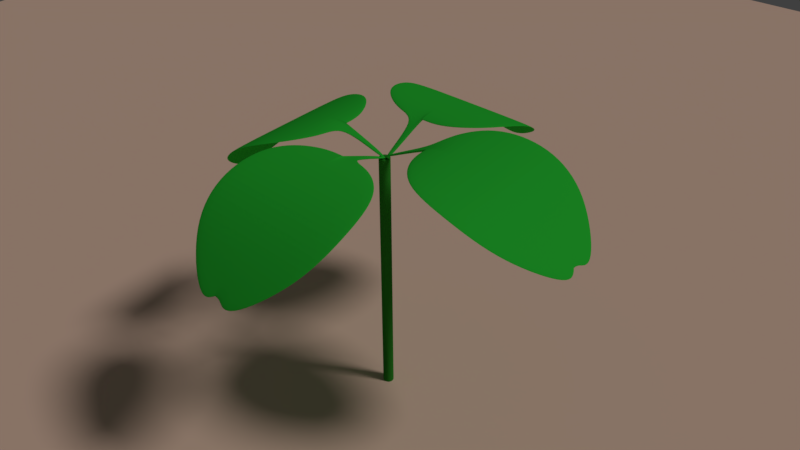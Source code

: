 # Source: 005_004.blend  (saved by Blender 2.79.0; exported with 4.5.12 LTS)
import bpy
from mathutils import Matrix  # noqa: F401  (used for matrix-valued properties, if any)

bpy.ops.wm.read_factory_settings(use_empty=True)
scene = bpy.context.scene
scene.name = 'Scene'

# ---- collections
col_collection_1 = bpy.data.collections.new('Collection 1'); scene.collection.children.link(col_collection_1)

# ---- materials (node trees are filled in below, after node groups)
mat_005 = bpy.data.materials.new('マテリアル.005')
mat_005.alpha_threshold = 0.0
mat_005.diffuse_color = (0.814, 0.559, 0.4331, 1.0)
mat_005.roughness = 0.5
mat_004 = bpy.data.materials.new('マテリアル.004')
mat_004.alpha_threshold = 0.0
mat_004.diffuse_color = (0.02685, 0.2529, 0.02199, 1.0)
mat_004.roughness = 0.5
mat_003 = bpy.data.materials.new('マテリアル.003')
mat_003.alpha_threshold = 0.0
mat_003.diffuse_color = (0.02416, 0.5395, 0.0382, 1.0)
mat_003.roughness = 0.5
mat_x = bpy.data.materials.new('マテリアル')
mat_x.alpha_threshold = 0.0
mat_x.diffuse_color = (0.02439, 0.5382, 0.03763, 1.0)
mat_x.roughness = 0.5
mat_001 = bpy.data.materials.new('マテリアル.001')
mat_001.alpha_threshold = 0.0
mat_001.diffuse_color = (0.02416, 0.5395, 0.0382, 1.0)
mat_001.roughness = 0.5
mat_002 = bpy.data.materials.new('マテリアル.002')
mat_002.alpha_threshold = 0.0
mat_002.diffuse_color = (0.02416, 0.5395, 0.0382, 1.0)
mat_002.roughness = 0.5

# ---- material node trees

# ---- world
world_world = bpy.data.worlds.new('World'); scene.world = world_world
world_world.color = (0.05088, 0.05088, 0.05088)
world_world.use_sun_shadow = False
world_world.sun_shadow_jitter_overblur = 0.0
world_world.cycles.sampling_method = 'MANUAL'

# ---- cameras
cam_camera = bpy.data.cameras.new('Camera')
cam_camera.clip_end = 100.0
cam_camera.lens = 35.0
cam_camera.sensor_width = 32.0
cam_camera.sensor_height = 18.0
cam_camera.ortho_scale = 7.314
cam_camera.dof.focus_distance = 0.0

# ---- lights
light_lamp = bpy.data.lights.new('Lamp', 'SUN')
light_lamp.transmission_factor = 0.0
light_lamp.cutoff_distance = 30.0
light_lamp.angle = 0.1993
light_lamp.energy = 1.0
light_lamp.shadow_buffer_clip_start = 1.001
light_lamp.shadow_soft_size = 0.1
light_lamp.shadow_cascade_max_distance = 1000.0

# ---- meshes
me_x = bpy.data.meshes.new('平面')
me_x.from_pydata([(-1.0, -1.0, 0.0), (1.0, -1.0, 0.0), (-1.0, 1.0, 0.0), (1.0, 1.0, 0.0)], [], [(0, 1, 3, 2)])
me_x.materials.append(mat_005)
me_x.use_remesh_preserve_volume = False
me_x.use_remesh_preserve_attributes = False
me_x.use_mirror_vertex_groups = False
me_x.update()
me_x_1 = bpy.data.meshes.new('円柱')
me_x_1.from_pydata([(0.0, 1.0, -2.506), (-0.3902, 1.0, 1.109), (0.1951, 0.9808, -2.506), (-0.1952, 0.9808, 1.109), (0.3827, 0.9239, -2.506), (-0.007567, 0.9239, 1.109), (0.5556, 0.8315, -2.506), (0.1653, 0.8315, 1.109), (0.7071, 0.7071, -2.506), (0.3169, 0.7071, 1.109), (0.8315, 0.5556, -2.506), (0.4412, 0.5556, 1.109), (0.9239, 0.3827, -2.506), (0.5336, 0.3827, 1.109), (0.9808, 0.1951, -2.506), (0.5905, 0.1951, 1.109), (1.0, 7.55e-08, -2.506), (0.6098, 7.55e-08, 1.109), (0.9808, -0.1951, -2.506), (0.5905, -0.1951, 1.109), (0.9239, -0.3827, -2.506), (0.5336, -0.3827, 1.109), (0.8315, -0.5556, -2.506), (0.4412, -0.5556, 1.109), (0.7071, -0.7071, -2.506), (0.3169, -0.7071, 1.109), (0.5556, -0.8315, -2.506), (0.1653, -0.8315, 1.109), (0.3827, -0.9239, -2.506), (-0.007567, -0.9239, 1.109), (0.1951, -0.9808, -2.506), (-0.1952, -0.9808, 1.109), (-3.258e-07, -1.0, -2.506), (-0.3903, -1.0, 1.109), (-0.1951, -0.9808, -2.506), (-0.5853, -0.9808, 1.109), (-0.3827, -0.9239, -2.506), (-0.7729, -0.9239, 1.109), (-0.5556, -0.8315, -2.506), (-0.9458, -0.8315, 1.109), (-0.7071, -0.7071, -2.506), (-1.097, -0.7071, 1.109), (-0.8315, -0.5556, -2.506), (-1.222, -0.5556, 1.109), (-0.9239, -0.3827, -2.506), (-1.314, -0.3827, 1.109), (-0.9808, -0.1951, -2.506), (-1.371, -0.1951, 1.109), (-1.0, 9.656e-07, -2.506), (-1.39, 9.656e-07, 1.109), (-0.9808, 0.1951, -2.506), (-1.371, 0.1951, 1.109), (-0.9239, 0.3827, -2.506), (-1.314, 0.3827, 1.109), (-0.8315, 0.5556, -2.506), (-1.222, 0.5556, 1.109), (-0.7071, 0.7071, -2.506), (-1.097, 0.7071, 1.109), (-0.5556, 0.8315, -2.506), (-0.9458, 0.8315, 1.109), (-0.3827, 0.9239, -2.506), (-0.7729, 0.9239, 1.109), (-0.1951, 0.9808, -2.506), (-0.5853, 0.9808, 1.109)], [], [(0, 1, 3, 2), (2, 3, 5, 4), (4, 5, 7, 6), (6, 7, 9, 8), (8, 9, 11, 10), (10, 11, 13, 12), (12, 13, 15, 14), (14, 15, 17, 16), (16, 17, 19, 18), (18, 19, 21, 20), (20, 21, 23, 22), (22, 23, 25, 24), (24, 25, 27, 26), (26, 27, 29, 28), (28, 29, 31, 30), (30, 31, 33, 32), (32, 33, 35, 34), (34, 35, 37, 36), (36, 37, 39, 38), (38, 39, 41, 40), (40, 41, 43, 42), (42, 43, 45, 44), (44, 45, 47, 46), (46, 47, 49, 48), (48, 49, 51, 50), (50, 51, 53, 52), (52, 53, 55, 54), (54, 55, 57, 56), (56, 57, 59, 58), (58, 59, 61, 60), (3, 1, 63, 61, 59, 57, 55, 53, 51, 49, 47, 45, 43, 41, 39, 37, 35, 33, 31, 29, 27, 25, 23, 21, 19, 17, 15, 13, 11, 9, 7, 5), (60, 61, 63, 62), (62, 63, 1, 0), (0, 2, 4, 6, 8, 10, 12, 14, 16, 18, 20, 22, 24, 26, 28, 30, 32, 34, 36, 38, 40, 42, 44, 46, 48, 50, 52, 54, 56, 58, 60, 62)])
me_x_1.materials.append(mat_004)
me_x_1.use_remesh_preserve_volume = False
me_x_1.use_remesh_preserve_attributes = False
me_x_1.use_mirror_vertex_groups = False
me_x_1.update()
me_004 = bpy.data.meshes.new('立方体.004')
me_004.from_pydata([(-0.7591, -0.2279, -84.89), (-0.7763, -0.2279, -83.65), (-0.7591, 0.2279, -84.89), (-0.7763, 0.2279, -83.65), (0.7381, -0.3756, -1.0), (0.7381, -0.3756, 1.0), (0.7381, 0.3756, -1.0), (0.7381, 0.3756, 1.0), (0.4673, 1.0, -3.055), (-0.05093, 1.169, -19.68), (-0.4484, 1.0, -49.29), (-0.4656, 1.0, -48.04), (-0.06428, 1.169, -18.09), (0.4626, 1.0, -1.101), (-0.4484, -1.0, -49.29), (-0.05093, -1.169, -19.68), (0.4673, -1.0, -3.055), (0.4626, -1.0, -1.101), (-0.06428, -1.169, -18.09), (-0.4656, -1.0, -48.04), (-0.6906, 0.05011, -77.05), (-0.6906, -0.04365, -77.05), (-0.7078, -0.04365, -75.8), (-0.7078, 0.05011, -75.8), (0.7381, -0.04365, -1.0), (0.7381, 0.05011, -1.0), (0.7381, 0.05011, 1.0), (0.7381, -0.04365, 1.0), (0.4626, 0.05011, -1.101), (0.4626, -0.04365, -1.101), (-0.06428, 0.05011, -18.09), (-0.06428, -0.04365, -18.09), (-0.4656, 0.05011, -48.04), (-0.4656, -0.04365, -48.04), (-0.4484, 0.05011, -49.29), (-0.4484, -0.04365, -49.29), (-0.05093, 0.05011, -19.68), (-0.05093, -0.04365, -19.68), (0.4673, 0.05011, -3.055), (0.4673, -0.04365, -3.055), (0.4673, 0.05011, -3.055), (-0.05093, 0.05011, -19.68), (-0.4484, 0.05011, -49.29), (-0.6906, 0.05011, -77.05), (-0.4656, 0.05011, -48.04), (-0.06428, 0.05011, -18.09), (0.4626, 0.05011, -1.101), (0.7381, 0.05011, 1.0), (-0.7078, 0.05011, -75.8), (0.7381, 0.05011, -1.0), (1.365, -0.04365, -11.62), (1.365, 0.05011, -11.62), (1.375, 0.05011, -9.864), (1.375, -0.04365, -9.864)], [], [(43, 48, 3, 2), (8, 13, 7, 6), (24, 27, 5, 4), (14, 19, 1, 0), (39, 24, 4, 16), (33, 22, 1, 19), (27, 29, 17, 5), (29, 31, 18, 17), (31, 33, 19, 18), (21, 35, 14, 0), (35, 37, 15, 14), (37, 39, 16, 15), (4, 5, 17, 16), (16, 17, 18, 15), (15, 18, 19, 14), (2, 3, 11, 10), (10, 11, 12, 9), (9, 12, 13, 8), (9, 8, 38, 36), (41, 40, 39, 37), (10, 9, 36, 34), (42, 41, 37, 35), (2, 10, 34, 43), (20, 42, 35, 21), (12, 11, 32, 30), (45, 44, 33, 31), (13, 12, 30, 28), (46, 45, 31, 29), (7, 13, 28, 26), (47, 46, 29, 27), (11, 3, 48, 32), (44, 23, 22, 33), (8, 6, 25, 38), (40, 49, 24, 39), (6, 7, 26, 25), (47, 27, 53, 52), (0, 1, 22, 21), (21, 22, 23, 20), (51, 52, 53, 50), (24, 49, 51, 50), (49, 47, 52, 51), (27, 24, 50, 53)])
me_004.materials.append(mat_003)
me_004.use_remesh_preserve_volume = False
me_004.use_remesh_preserve_attributes = False
me_004.use_mirror_vertex_groups = False
me_004.update()
me_003 = bpy.data.meshes.new('立方体.003')
me_003.from_pydata([(-0.7591, -0.2279, -84.89), (-0.7763, -0.2279, -83.65), (-0.7591, 0.2279, -84.89), (-0.7763, 0.2279, -83.65), (0.7381, -0.3756, -1.0), (0.7381, -0.3756, 1.0), (0.7381, 0.3756, -1.0), (0.7381, 0.3756, 1.0), (0.4673, 1.0, -3.055), (-0.05093, 1.169, -19.68), (-0.4484, 1.0, -49.29), (-0.4656, 1.0, -48.04), (-0.06428, 1.169, -18.09), (0.4626, 1.0, -1.101), (-0.4484, -1.0, -49.29), (-0.05093, -1.169, -19.68), (0.4673, -1.0, -3.055), (0.4626, -1.0, -1.101), (-0.06428, -1.169, -18.09), (-0.4656, -1.0, -48.04), (-0.6906, 0.05011, -77.05), (-0.6906, -0.04365, -77.05), (-0.7078, -0.04365, -75.8), (-0.7078, 0.05011, -75.8), (0.7381, -0.04365, -1.0), (0.7381, 0.05011, -1.0), (0.7381, 0.05011, 1.0), (0.7381, -0.04365, 1.0), (0.4626, 0.05011, -1.101), (0.4626, -0.04365, -1.101), (-0.06428, 0.05011, -18.09), (-0.06428, -0.04365, -18.09), (-0.4656, 0.05011, -48.04), (-0.4656, -0.04365, -48.04), (-0.4484, 0.05011, -49.29), (-0.4484, -0.04365, -49.29), (-0.05093, 0.05011, -19.68), (-0.05093, -0.04365, -19.68), (0.4673, 0.05011, -3.055), (0.4673, -0.04365, -3.055), (0.4673, 0.05011, -3.055), (-0.05093, 0.05011, -19.68), (-0.4484, 0.05011, -49.29), (-0.6906, 0.05011, -77.05), (-0.4656, 0.05011, -48.04), (-0.06428, 0.05011, -18.09), (0.4626, 0.05011, -1.101), (0.7381, 0.05011, 1.0), (-0.7078, 0.05011, -75.8), (0.7381, 0.05011, -1.0), (1.365, -0.04365, -11.62), (1.365, 0.05011, -11.62), (1.375, 0.05011, -9.864), (1.375, -0.04365, -9.864)], [], [(43, 48, 3, 2), (8, 13, 7, 6), (24, 27, 5, 4), (14, 19, 1, 0), (39, 24, 4, 16), (33, 22, 1, 19), (27, 29, 17, 5), (29, 31, 18, 17), (31, 33, 19, 18), (21, 35, 14, 0), (35, 37, 15, 14), (37, 39, 16, 15), (4, 5, 17, 16), (16, 17, 18, 15), (15, 18, 19, 14), (2, 3, 11, 10), (10, 11, 12, 9), (9, 12, 13, 8), (9, 8, 38, 36), (41, 40, 39, 37), (10, 9, 36, 34), (42, 41, 37, 35), (2, 10, 34, 43), (20, 42, 35, 21), (12, 11, 32, 30), (45, 44, 33, 31), (13, 12, 30, 28), (46, 45, 31, 29), (7, 13, 28, 26), (47, 46, 29, 27), (11, 3, 48, 32), (44, 23, 22, 33), (8, 6, 25, 38), (40, 49, 24, 39), (6, 7, 26, 25), (47, 27, 53, 52), (0, 1, 22, 21), (21, 22, 23, 20), (51, 52, 53, 50), (24, 49, 51, 50), (49, 47, 52, 51), (27, 24, 50, 53)])
me_003.materials.append(mat_x)
me_003.use_remesh_preserve_volume = False
me_003.use_remesh_preserve_attributes = False
me_003.use_mirror_vertex_groups = False
me_003.update()
me_002 = bpy.data.meshes.new('立方体.002')
me_002.from_pydata([(-0.7591, -0.2279, -84.89), (-0.7763, -0.2279, -83.65), (-0.7591, 0.2279, -84.89), (-0.7763, 0.2279, -83.65), (0.7381, -0.3756, -1.0), (0.7381, -0.3756, 1.0), (0.7381, 0.3756, -1.0), (0.7381, 0.3756, 1.0), (0.4673, 1.0, -3.055), (-0.05093, 1.169, -19.68), (-0.4484, 1.0, -49.29), (-0.4656, 1.0, -48.04), (-0.06428, 1.169, -18.09), (0.4626, 1.0, -1.101), (-0.4484, -1.0, -49.29), (-0.05093, -1.169, -19.68), (0.4673, -1.0, -3.055), (0.4626, -1.0, -1.101), (-0.06428, -1.169, -18.09), (-0.4656, -1.0, -48.04), (-0.6906, 0.05011, -77.05), (-0.6906, -0.04365, -77.05), (-0.7078, -0.04365, -75.8), (-0.7078, 0.05011, -75.8), (0.7381, -0.04365, -1.0), (0.7381, 0.05011, -1.0), (0.7381, 0.05011, 1.0), (0.7381, -0.04365, 1.0), (0.4626, 0.05011, -1.101), (0.4626, -0.04365, -1.101), (-0.06428, 0.05011, -18.09), (-0.06428, -0.04365, -18.09), (-0.4656, 0.05011, -48.04), (-0.4656, -0.04365, -48.04), (-0.4484, 0.05011, -49.29), (-0.4484, -0.04365, -49.29), (-0.05093, 0.05011, -19.68), (-0.05093, -0.04365, -19.68), (0.4673, 0.05011, -3.055), (0.4673, -0.04365, -3.055), (0.4673, 0.05011, -3.055), (-0.05093, 0.05011, -19.68), (-0.4484, 0.05011, -49.29), (-0.6906, 0.05011, -77.05), (-0.4656, 0.05011, -48.04), (-0.06428, 0.05011, -18.09), (0.4626, 0.05011, -1.101), (0.7381, 0.05011, 1.0), (-0.7078, 0.05011, -75.8), (0.7381, 0.05011, -1.0), (1.365, -0.04365, -11.62), (1.365, 0.05011, -11.62), (1.375, 0.05011, -9.864), (1.375, -0.04365, -9.864)], [], [(43, 48, 3, 2), (8, 13, 7, 6), (24, 27, 5, 4), (14, 19, 1, 0), (39, 24, 4, 16), (33, 22, 1, 19), (27, 29, 17, 5), (29, 31, 18, 17), (31, 33, 19, 18), (21, 35, 14, 0), (35, 37, 15, 14), (37, 39, 16, 15), (4, 5, 17, 16), (16, 17, 18, 15), (15, 18, 19, 14), (2, 3, 11, 10), (10, 11, 12, 9), (9, 12, 13, 8), (9, 8, 38, 36), (41, 40, 39, 37), (10, 9, 36, 34), (42, 41, 37, 35), (2, 10, 34, 43), (20, 42, 35, 21), (12, 11, 32, 30), (45, 44, 33, 31), (13, 12, 30, 28), (46, 45, 31, 29), (7, 13, 28, 26), (47, 46, 29, 27), (11, 3, 48, 32), (44, 23, 22, 33), (8, 6, 25, 38), (40, 49, 24, 39), (6, 7, 26, 25), (47, 27, 53, 52), (0, 1, 22, 21), (21, 22, 23, 20), (51, 52, 53, 50), (24, 49, 51, 50), (49, 47, 52, 51), (27, 24, 50, 53)])
me_002.materials.append(mat_001)
me_002.use_remesh_preserve_volume = False
me_002.use_remesh_preserve_attributes = False
me_002.use_mirror_vertex_groups = False
me_002.update()
me_001 = bpy.data.meshes.new('立方体.001')
me_001.from_pydata([(-0.7591, -0.2279, -84.89), (-0.7763, -0.2279, -83.65), (-0.7591, 0.2279, -84.89), (-0.7763, 0.2279, -83.65), (0.7381, -0.3756, -1.0), (0.7381, -0.3756, 1.0), (0.7381, 0.3756, -1.0), (0.7381, 0.3756, 1.0), (0.4673, 1.0, -3.055), (-0.05093, 1.169, -19.68), (-0.4484, 1.0, -49.29), (-0.4656, 1.0, -48.04), (-0.06428, 1.169, -18.09), (0.4626, 1.0, -1.101), (-0.4484, -1.0, -49.29), (-0.05093, -1.169, -19.68), (0.4673, -1.0, -3.055), (0.4626, -1.0, -1.101), (-0.06428, -1.169, -18.09), (-0.4656, -1.0, -48.04), (-0.6906, 0.05011, -77.05), (-0.6906, -0.04365, -77.05), (-0.7078, -0.04365, -75.8), (-0.7078, 0.05011, -75.8), (0.7381, -0.04365, -1.0), (0.7381, 0.05011, -1.0), (0.7381, 0.05011, 1.0), (0.7381, -0.04365, 1.0), (0.4626, 0.05011, -1.101), (0.4626, -0.04365, -1.101), (-0.06428, 0.05011, -18.09), (-0.06428, -0.04365, -18.09), (-0.4656, 0.05011, -48.04), (-0.4656, -0.04365, -48.04), (-0.4484, 0.05011, -49.29), (-0.4484, -0.04365, -49.29), (-0.05093, 0.05011, -19.68), (-0.05093, -0.04365, -19.68), (0.4673, 0.05011, -3.055), (0.4673, -0.04365, -3.055), (0.4673, 0.05011, -3.055), (-0.05093, 0.05011, -19.68), (-0.4484, 0.05011, -49.29), (-0.6906, 0.05011, -77.05), (-0.4656, 0.05011, -48.04), (-0.06428, 0.05011, -18.09), (0.4626, 0.05011, -1.101), (0.7381, 0.05011, 1.0), (-0.7078, 0.05011, -75.8), (0.7381, 0.05011, -1.0), (1.365, -0.04365, -11.62), (1.365, 0.05011, -11.62), (1.375, 0.05011, -9.864), (1.375, -0.04365, -9.864)], [], [(43, 48, 3, 2), (8, 13, 7, 6), (24, 27, 5, 4), (14, 19, 1, 0), (39, 24, 4, 16), (33, 22, 1, 19), (27, 29, 17, 5), (29, 31, 18, 17), (31, 33, 19, 18), (21, 35, 14, 0), (35, 37, 15, 14), (37, 39, 16, 15), (4, 5, 17, 16), (16, 17, 18, 15), (15, 18, 19, 14), (2, 3, 11, 10), (10, 11, 12, 9), (9, 12, 13, 8), (9, 8, 38, 36), (41, 40, 39, 37), (10, 9, 36, 34), (42, 41, 37, 35), (2, 10, 34, 43), (20, 42, 35, 21), (12, 11, 32, 30), (45, 44, 33, 31), (13, 12, 30, 28), (46, 45, 31, 29), (7, 13, 28, 26), (47, 46, 29, 27), (11, 3, 48, 32), (44, 23, 22, 33), (8, 6, 25, 38), (40, 49, 24, 39), (6, 7, 26, 25), (47, 27, 53, 52), (0, 1, 22, 21), (21, 22, 23, 20), (51, 52, 53, 50), (24, 49, 51, 50), (49, 47, 52, 51), (27, 24, 50, 53)])
me_001.materials.append(mat_002)
me_001.use_remesh_preserve_volume = False
me_001.use_remesh_preserve_attributes = False
me_001.use_mirror_vertex_groups = False
me_001.update()

# ---- objects
ob_x = bpy.data.objects.new('平面', me_x)
ob_x_1 = bpy.data.objects.new('円柱', me_x_1)
ob_x_2 = bpy.data.objects.new('エンプティ', None)
ob_camera = bpy.data.objects.new('Camera', cam_camera)
ob_003 = bpy.data.objects.new('立方体.003', me_004)
ob_002 = bpy.data.objects.new('立方体.002', me_003)
ob_001 = bpy.data.objects.new('立方体.001', me_002)
ob_x_3 = bpy.data.objects.new('立方体', me_001)
ob_lamp = bpy.data.objects.new('Lamp', light_lamp)

# ---- transforms, parenting, visibility, modifiers, constraints
ob_x.location = (0.0, 0.0, -6.671)
ob_x.scale = (32.4, 32.4, 32.4)
ob_x.lineart.crease_threshold = 0.0
ob_x_1.location = (0.1929, 0.008387, -2.188)
ob_x_1.scale = (0.1304, 0.1304, 1.868)
ob_x_1.lineart.crease_threshold = 0.0
ob_x_2.location = (0.2505, 0.396, -2.045)
ob_x_2.empty_image_offset = (0.0, 0.0)
ob_x_2.lineart.crease_threshold = 0.0
ob_camera.location = (10.85, -12.25, 9.451)
ob_camera.rotation_euler = (1.109, 0.0, 0.8149)
ob_camera.lock_rotations_4d = False
ob_camera.empty_display_type = 'ARROWS'
ob_camera.color = (0.0, 0.0, 0.0, 0.0)
ob_camera.display_type = 'WIRE'
ob_camera.lineart.crease_threshold = 0.0
_c = ob_camera.constraints.new('TRACK_TO'); _c.name = 'AutoTrack'
_c.target = ob_x_2
ob_003.location = (0.2129, 2.556, 0.7141)
ob_003.rotation_euler = (-0.002281, 0.2202, -1.589)
ob_003.scale = (2.023, 1.563, 0.0294)
ob_003.lineart.crease_threshold = 0.0
_m = ob_003.modifiers.new('Subsurf', 'SUBSURF')
_m.uv_smooth = 'PRESERVE_CORNERS'
_m.levels = 2
_m.render_levels = 3
_m.show_only_control_edges = False
ob_002.location = (0.1025, -2.766, 0.7524)
ob_002.rotation_euler = (-0.0002066, 0.2041, 1.545)
ob_002.scale = (2.219, 1.563, 0.02907)
ob_002.lineart.crease_threshold = 0.0
_m = ob_002.modifiers.new('Subsurf', 'SUBSURF')
_m.uv_smooth = 'PRESERVE_CORNERS'
_m.levels = 2
_m.render_levels = 3
_m.show_only_control_edges = False
ob_001.location = (2.871, 2.458e-08, 0.9994)
ob_001.rotation_euler = (-0.002354, 0.2833, 3.133)
ob_001.scale = (2.219, 1.563, 0.02907)
ob_001.lineart.crease_threshold = 0.0
_m = ob_001.modifiers.new('Subsurf', 'SUBSURF')
_m.uv_smooth = 'PRESERVE_CORNERS'
_m.levels = 2
_m.render_levels = 3
_m.show_only_control_edges = False
ob_x_3.location = (-2.464, -0.02013, 0.4452)
ob_x_3.rotation_euler = (-1.625e-10, 0.09725, -3.339e-09)
ob_x_3.scale = (2.023, 1.563, 0.0294)
ob_x_3.lineart.crease_threshold = 0.0
_m = ob_x_3.modifiers.new('Subsurf', 'SUBSURF')
_m.uv_smooth = 'PRESERVE_CORNERS'
_m.levels = 2
_m.render_levels = 3
_m.show_only_control_edges = False
ob_lamp.location = (4.076, 1.005, 5.904)
ob_lamp.rotation_euler = (0.6503, 0.05522, 1.866)
ob_lamp.lock_rotations_4d = False
ob_lamp.empty_display_type = 'ARROWS'
ob_lamp.color = (0.0, 0.0, 0.0, 0.0)
ob_lamp.lineart.crease_threshold = 0.0

# ---- collection membership
col_collection_1.objects.link(ob_x)
col_collection_1.objects.link(ob_x_1)
col_collection_1.objects.link(ob_x_2)
col_collection_1.objects.link(ob_camera)
col_collection_1.objects.link(ob_003)
col_collection_1.objects.link(ob_002)
col_collection_1.objects.link(ob_001)
col_collection_1.objects.link(ob_x_3)
col_collection_1.objects.link(ob_lamp)

# ---- scene / render settings (as saved in the file)
scene.camera = ob_camera
scene.frame_start = 1; scene.frame_end = 250; scene.frame_set(1)
scene.render.engine = 'CYCLES'
scene.render.resolution_percentage = 50
scene.render.dither_intensity = 0.0
scene.cycles.use_denoising = False
scene.cycles.samples = 128
scene.cycles.sampling_pattern = 'TABULATED_SOBOL'
scene.cycles.use_adaptive_sampling = False
scene.cycles.use_light_tree = False
scene.cycles.blur_glossy = 0.0
scene.cycles.sample_clamp_indirect = 0.0
scene.view_settings.view_transform = 'Standard'
bpy.context.view_layer.update()
